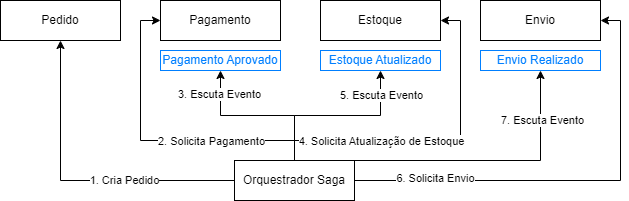

The diagram above was exported from draw.io. Its source (the exported page's mxGraphModel, read from the mxfile embedded in the PNG):
<mxGraphModel dx="1434" dy="738" grid="1" gridSize="10" guides="1" tooltips="1" connect="1" arrows="1" fold="1" page="1" pageScale="1" pageWidth="827" pageHeight="1169" math="0" shadow="0">
  <root>
    <mxCell id="0" />
    <mxCell id="1" parent="0" />
    <mxCell id="WDo7NTlcJzavf2t2H1HW-1" value="Pedido" style="rounded=0;whiteSpace=wrap;html=1;" vertex="1" parent="1">
      <mxGeometry x="120" y="240" width="120" height="40" as="geometry" />
    </mxCell>
    <mxCell id="WDo7NTlcJzavf2t2H1HW-2" value="Pagamento" style="rounded=0;whiteSpace=wrap;html=1;" vertex="1" parent="1">
      <mxGeometry x="280" y="240" width="120" height="40" as="geometry" />
    </mxCell>
    <mxCell id="WDo7NTlcJzavf2t2H1HW-3" value="Estoque" style="rounded=0;whiteSpace=wrap;html=1;" vertex="1" parent="1">
      <mxGeometry x="440" y="240" width="120" height="40" as="geometry" />
    </mxCell>
    <mxCell id="WDo7NTlcJzavf2t2H1HW-4" value="Envio" style="rounded=0;whiteSpace=wrap;html=1;" vertex="1" parent="1">
      <mxGeometry x="600" y="240" width="120" height="40" as="geometry" />
    </mxCell>
    <mxCell id="WDo7NTlcJzavf2t2H1HW-12" style="edgeStyle=orthogonalEdgeStyle;rounded=0;orthogonalLoop=1;jettySize=auto;html=1;entryX=0.5;entryY=1;entryDx=0;entryDy=0;" edge="1" parent="1" source="WDo7NTlcJzavf2t2H1HW-8" target="WDo7NTlcJzavf2t2H1HW-1">
      <mxGeometry relative="1" as="geometry" />
    </mxCell>
    <mxCell id="WDo7NTlcJzavf2t2H1HW-13" value="1. Cria Pedido" style="edgeLabel;html=1;align=center;verticalAlign=middle;resizable=0;points=[];" vertex="1" connectable="0" parent="WDo7NTlcJzavf2t2H1HW-12">
      <mxGeometry x="-0.293" y="-1" relative="1" as="geometry">
        <mxPoint as="offset" />
      </mxGeometry>
    </mxCell>
    <mxCell id="WDo7NTlcJzavf2t2H1HW-14" style="edgeStyle=orthogonalEdgeStyle;rounded=0;orthogonalLoop=1;jettySize=auto;html=1;entryX=0.5;entryY=1;entryDx=0;entryDy=0;" edge="1" parent="1" source="WDo7NTlcJzavf2t2H1HW-8" target="WDo7NTlcJzavf2t2H1HW-9">
      <mxGeometry relative="1" as="geometry" />
    </mxCell>
    <mxCell id="WDo7NTlcJzavf2t2H1HW-15" value="3. Escuta Evento" style="edgeLabel;html=1;align=center;verticalAlign=middle;resizable=0;points=[];" vertex="1" connectable="0" parent="WDo7NTlcJzavf2t2H1HW-14">
      <mxGeometry x="0.7195" y="2" relative="1" as="geometry">
        <mxPoint as="offset" />
      </mxGeometry>
    </mxCell>
    <mxCell id="WDo7NTlcJzavf2t2H1HW-16" style="edgeStyle=orthogonalEdgeStyle;rounded=0;orthogonalLoop=1;jettySize=auto;html=1;entryX=0;entryY=0.5;entryDx=0;entryDy=0;" edge="1" parent="1" source="WDo7NTlcJzavf2t2H1HW-8" target="WDo7NTlcJzavf2t2H1HW-2">
      <mxGeometry relative="1" as="geometry">
        <Array as="points">
          <mxPoint x="414" y="380" />
          <mxPoint x="260" y="380" />
          <mxPoint x="260" y="260" />
        </Array>
      </mxGeometry>
    </mxCell>
    <mxCell id="WDo7NTlcJzavf2t2H1HW-17" value="2. Solicita Pagamento" style="edgeLabel;html=1;align=center;verticalAlign=middle;resizable=0;points=[];" vertex="1" connectable="0" parent="WDo7NTlcJzavf2t2H1HW-16">
      <mxGeometry x="-0.0828" y="2" relative="1" as="geometry">
        <mxPoint x="40" y="-2" as="offset" />
      </mxGeometry>
    </mxCell>
    <mxCell id="WDo7NTlcJzavf2t2H1HW-18" style="edgeStyle=orthogonalEdgeStyle;rounded=0;orthogonalLoop=1;jettySize=auto;html=1;entryX=0.5;entryY=1;entryDx=0;entryDy=0;" edge="1" parent="1" source="WDo7NTlcJzavf2t2H1HW-8" target="WDo7NTlcJzavf2t2H1HW-10">
      <mxGeometry relative="1" as="geometry" />
    </mxCell>
    <mxCell id="WDo7NTlcJzavf2t2H1HW-19" value="5. Escuta Evento" style="edgeLabel;html=1;align=center;verticalAlign=middle;resizable=0;points=[];" vertex="1" connectable="0" parent="WDo7NTlcJzavf2t2H1HW-18">
      <mxGeometry x="0.7273" relative="1" as="geometry">
        <mxPoint as="offset" />
      </mxGeometry>
    </mxCell>
    <mxCell id="WDo7NTlcJzavf2t2H1HW-20" style="edgeStyle=orthogonalEdgeStyle;rounded=0;orthogonalLoop=1;jettySize=auto;html=1;entryX=1;entryY=0.5;entryDx=0;entryDy=0;" edge="1" parent="1" source="WDo7NTlcJzavf2t2H1HW-8" target="WDo7NTlcJzavf2t2H1HW-3">
      <mxGeometry relative="1" as="geometry">
        <Array as="points">
          <mxPoint x="414" y="380" />
          <mxPoint x="580" y="380" />
          <mxPoint x="580" y="260" />
        </Array>
      </mxGeometry>
    </mxCell>
    <mxCell id="WDo7NTlcJzavf2t2H1HW-21" value="4. Solicita Atualização de Estoque" style="edgeLabel;html=1;align=center;verticalAlign=middle;resizable=0;points=[];" vertex="1" connectable="0" parent="WDo7NTlcJzavf2t2H1HW-20">
      <mxGeometry x="-0.5092" relative="1" as="geometry">
        <mxPoint x="26" as="offset" />
      </mxGeometry>
    </mxCell>
    <mxCell id="WDo7NTlcJzavf2t2H1HW-22" style="edgeStyle=orthogonalEdgeStyle;rounded=0;orthogonalLoop=1;jettySize=auto;html=1;entryX=1;entryY=0.5;entryDx=0;entryDy=0;" edge="1" parent="1" source="WDo7NTlcJzavf2t2H1HW-8" target="WDo7NTlcJzavf2t2H1HW-4">
      <mxGeometry relative="1" as="geometry" />
    </mxCell>
    <mxCell id="WDo7NTlcJzavf2t2H1HW-23" value="6. Solicita Envio" style="edgeLabel;html=1;align=center;verticalAlign=middle;resizable=0;points=[];" vertex="1" connectable="0" parent="WDo7NTlcJzavf2t2H1HW-22">
      <mxGeometry x="-0.6413" y="3" relative="1" as="geometry">
        <mxPoint as="offset" />
      </mxGeometry>
    </mxCell>
    <mxCell id="WDo7NTlcJzavf2t2H1HW-24" style="edgeStyle=orthogonalEdgeStyle;rounded=0;orthogonalLoop=1;jettySize=auto;html=1;entryX=0.5;entryY=1;entryDx=0;entryDy=0;" edge="1" parent="1" source="WDo7NTlcJzavf2t2H1HW-8" target="WDo7NTlcJzavf2t2H1HW-11">
      <mxGeometry relative="1" as="geometry">
        <Array as="points">
          <mxPoint x="660" y="400" />
        </Array>
      </mxGeometry>
    </mxCell>
    <mxCell id="WDo7NTlcJzavf2t2H1HW-25" value="7. Escuta Evento" style="edgeLabel;html=1;align=center;verticalAlign=middle;resizable=0;points=[];" vertex="1" connectable="0" parent="WDo7NTlcJzavf2t2H1HW-24">
      <mxGeometry x="0.6449" y="-1" relative="1" as="geometry">
        <mxPoint as="offset" />
      </mxGeometry>
    </mxCell>
    <mxCell id="WDo7NTlcJzavf2t2H1HW-8" value="Orquestrador Saga" style="rounded=0;whiteSpace=wrap;html=1;" vertex="1" parent="1">
      <mxGeometry x="354" y="400" width="120" height="40" as="geometry" />
    </mxCell>
    <mxCell id="WDo7NTlcJzavf2t2H1HW-9" value="&lt;font color=&quot;#007fff&quot;&gt;Pagamento Aprovado&lt;/font&gt;" style="rounded=0;whiteSpace=wrap;html=1;strokeColor=#007FFF;" vertex="1" parent="1">
      <mxGeometry x="280" y="290" width="120" height="20" as="geometry" />
    </mxCell>
    <mxCell id="WDo7NTlcJzavf2t2H1HW-10" value="&lt;font color=&quot;#007fff&quot;&gt;Estoque Atualizado&lt;/font&gt;" style="rounded=0;whiteSpace=wrap;html=1;strokeColor=#007FFF;" vertex="1" parent="1">
      <mxGeometry x="440" y="290" width="120" height="20" as="geometry" />
    </mxCell>
    <mxCell id="WDo7NTlcJzavf2t2H1HW-11" value="&lt;font color=&quot;#007fff&quot;&gt;Envio Realizado&lt;/font&gt;" style="rounded=0;whiteSpace=wrap;html=1;strokeColor=#007FFF;" vertex="1" parent="1">
      <mxGeometry x="600" y="290" width="120" height="20" as="geometry" />
    </mxCell>
  </root>
</mxGraphModel>